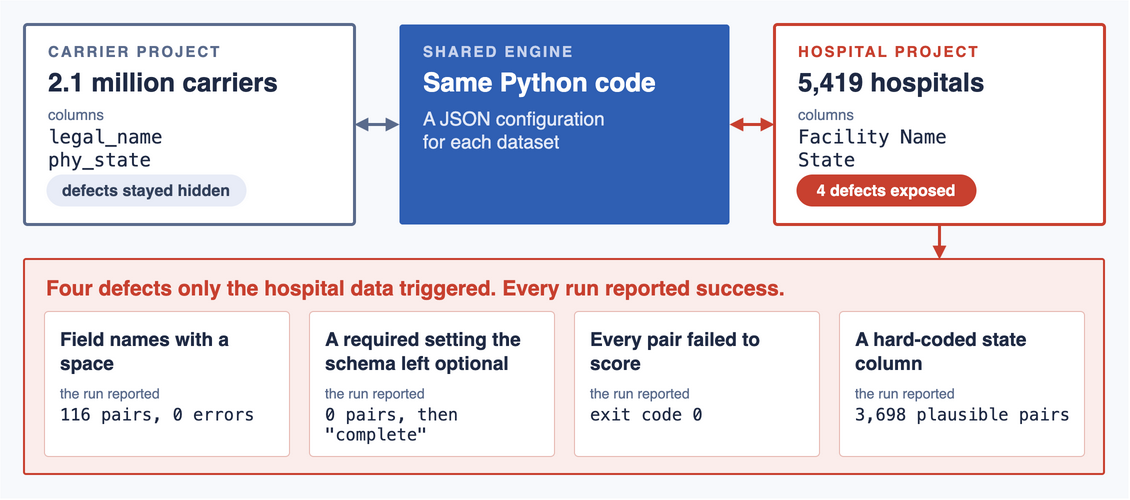

The diagram above was exported from draw.io. Its source (the exported page's mxGraphModel, read from the mxfile embedded in the PNG):
<mxGraphModel dx="1200" dy="630" grid="1" gridSize="10" page="1" pageWidth="1200" pageHeight="630" math="0" shadow="0">
  <root>
    <mxCell id="0" />
    <mxCell id="1" parent="0" />
    <mxCell id="bg" value="" style="rounded=0;whiteSpace=wrap;html=1;fillColor=#F7F9FC;strokeColor=none;" vertex="1" parent="1">
      <mxGeometry x="36" y="66" width="1128" height="498" as="geometry" />
    </mxCell>
    <mxCell id="carrier" value="&lt;div style=&quot;font-size:15px;color:#5A6B8C;letter-spacing:2px;font-weight:bold&quot;&gt;CARRIER PROJECT&lt;/div&gt;&lt;div style=&quot;font-size:26px;font-weight:bold;margin-top:6px&quot;&gt;2.1 million carriers&lt;/div&gt;&lt;div style=&quot;font-size:15px;color:#5A6B8C;margin-top:8px&quot;&gt;columns&lt;/div&gt;&lt;div style=&quot;font-family:Menlo,monospace;font-size:19px;margin-top:2px&quot;&gt;legal_name&lt;br&gt;phy_state&lt;/div&gt;" style="rounded=1;arcSize=6;absoluteArcSize=1;whiteSpace=wrap;html=1;fontFamily=Helvetica;fillColor=#FFFFFF;strokeWidth=3;align=left;verticalAlign=top;spacingLeft=22;spacingTop=12;fontColor=#1F2A44;strokeColor=#5A6B8C;" vertex="1" parent="1">
      <mxGeometry x="60" y="90.0" width="330" height="200" as="geometry" />
    </mxCell>
    <mxCell id="carrier_badge" value="defects stayed hidden" style="rounded=1;arcSize=50;whiteSpace=wrap;html=1;fontFamily=Helvetica;strokeColor=none;fontSize=16;fontStyle=1;fillColor=#E8ECF7;fontColor=#33415C;" vertex="1" parent="carrier">
      <mxGeometry x="22" y="150" width="200" height="32" as="geometry" />
    </mxCell>
    <mxCell id="engine" value="&lt;div style=&quot;font-size:15px;color:#C9D4EE;letter-spacing:2px;font-weight:bold&quot;&gt;SHARED ENGINE&lt;/div&gt;&lt;div style=&quot;font-size:26px;font-weight:bold;margin-top:6px&quot;&gt;Same Python code&lt;/div&gt;&lt;div style=&quot;font-size:19px;margin-top:10px;color:#E3E9F7&quot;&gt;A JSON configuration&lt;br&gt;for each dataset&lt;/div&gt;" style="rounded=1;arcSize=6;absoluteArcSize=1;whiteSpace=wrap;html=1;fontFamily=Helvetica;fillColor=#2F5FB3;strokeColor=none;align=left;verticalAlign=top;spacingLeft=22;spacingTop=12;fontColor=#FFFFFF;" vertex="1" parent="1">
      <mxGeometry x="435" y="90.0" width="330" height="200" as="geometry" />
    </mxCell>
    <mxCell id="hospital" value="&lt;div style=&quot;font-size:15px;color:#C8402F;letter-spacing:2px;font-weight:bold&quot;&gt;HOSPITAL PROJECT&lt;/div&gt;&lt;div style=&quot;font-size:26px;font-weight:bold;margin-top:6px&quot;&gt;5,419 hospitals&lt;/div&gt;&lt;div style=&quot;font-size:15px;color:#5A6B8C;margin-top:8px&quot;&gt;columns&lt;/div&gt;&lt;div style=&quot;font-family:Menlo,monospace;font-size:19px;margin-top:2px&quot;&gt;Facility Name&lt;br&gt;State&lt;/div&gt;" style="rounded=1;arcSize=6;absoluteArcSize=1;whiteSpace=wrap;html=1;fontFamily=Helvetica;fillColor=#FFFFFF;strokeWidth=3;align=left;verticalAlign=top;spacingLeft=22;spacingTop=12;fontColor=#1F2A44;strokeColor=#C8402F;" vertex="1" parent="1">
      <mxGeometry x="810" y="90.0" width="330" height="200" as="geometry" />
    </mxCell>
    <mxCell id="hospital_badge" value="4 defects exposed" style="rounded=1;arcSize=50;whiteSpace=wrap;html=1;fontFamily=Helvetica;strokeColor=none;fontSize=16;fontStyle=1;fillColor=#C8402F;fontColor=#FFFFFF;" vertex="1" parent="hospital">
      <mxGeometry x="22" y="150" width="180" height="32" as="geometry" />
    </mxCell>
    <mxCell id="eCar" value="" edge="1" parent="1" source="carrier" target="engine" style="edgeStyle=orthogonalEdgeStyle;rounded=1;html=1;strokeColor=#5A6B8C;strokeWidth=3;endArrow=block;endFill=1;exitX=1;exitY=0.5;entryX=0;entryY=0.5;startArrow=block;startFill=1;">
      <mxGeometry relative="1" as="geometry" />
    </mxCell>
    <mxCell id="eHos" value="" edge="1" parent="1" source="hospital" target="engine" style="edgeStyle=orthogonalEdgeStyle;rounded=1;html=1;strokeColor=#C8402F;strokeWidth=3;endArrow=block;endFill=1;exitX=0;exitY=0.5;entryX=1;entryY=0.5;startArrow=block;startFill=1;">
      <mxGeometry relative="1" as="geometry" />
    </mxCell>
    <mxCell id="defects" value="Four defects only the hospital data triggered. Every run reported success." style="rounded=1;arcSize=4;absoluteArcSize=1;whiteSpace=wrap;html=1;fontFamily=Helvetica;fillColor=#FBEDEB;strokeColor=#C8402F;strokeWidth=2;align=left;verticalAlign=top;spacingLeft=20;spacingTop=10;fontSize=21;fontStyle=1;fontColor=#C8402F;" vertex="1" parent="1">
      <mxGeometry x="60" y="325.0" width="1080" height="215" as="geometry" />
    </mxCell>
    <mxCell id="eDef" value="" edge="1" parent="1" source="hospital" target="defects" style="edgeStyle=orthogonalEdgeStyle;rounded=1;html=1;strokeColor=#C8402F;strokeWidth=3;endArrow=block;endFill=1;exitX=0.5;exitY=1;entryX=0.8472;entryY=0;">
      <mxGeometry relative="1" as="geometry" />
    </mxCell>
    <mxCell id="chip0" value="&lt;div style=&quot;font-size:19px;font-weight:bold;line-height:1.25&quot;&gt;Field names with a space&lt;/div&gt;&lt;div style=&quot;font-size:14px;color:#5A6B8C;margin-top:10px&quot;&gt;the run reported&lt;/div&gt;&lt;div style=&quot;font-family:Menlo,monospace;font-size:17px;margin-top:2px&quot;&gt;116 pairs, 0 errors&lt;/div&gt;" style="rounded=1;arcSize=8;absoluteArcSize=1;whiteSpace=wrap;html=1;fontFamily=Helvetica;fillColor=#FFFFFF;strokeColor=#E7B9B2;align=left;verticalAlign=top;spacingLeft=14;spacingTop=10;spacingRight=10;fontColor=#1F2A44;" vertex="1" parent="defects">
      <mxGeometry x="20" y="52" width="245" height="145" as="geometry" />
    </mxCell>
    <mxCell id="chip1" value="&lt;div style=&quot;font-size:19px;font-weight:bold;line-height:1.25&quot;&gt;A required setting the schema left optional&lt;/div&gt;&lt;div style=&quot;font-size:14px;color:#5A6B8C;margin-top:10px&quot;&gt;the run reported&lt;/div&gt;&lt;div style=&quot;font-family:Menlo,monospace;font-size:17px;margin-top:2px&quot;&gt;0 pairs, then &amp;quot;complete&amp;quot;&lt;/div&gt;" style="rounded=1;arcSize=8;absoluteArcSize=1;whiteSpace=wrap;html=1;fontFamily=Helvetica;fillColor=#FFFFFF;strokeColor=#E7B9B2;align=left;verticalAlign=top;spacingLeft=14;spacingTop=10;spacingRight=10;fontColor=#1F2A44;" vertex="1" parent="defects">
      <mxGeometry x="285" y="52" width="245" height="145" as="geometry" />
    </mxCell>
    <mxCell id="chip2" value="&lt;div style=&quot;font-size:19px;font-weight:bold;line-height:1.25&quot;&gt;Every pair failed to score&lt;/div&gt;&lt;div style=&quot;font-size:14px;color:#5A6B8C;margin-top:10px&quot;&gt;the run reported&lt;/div&gt;&lt;div style=&quot;font-family:Menlo,monospace;font-size:17px;margin-top:2px&quot;&gt;exit code 0&lt;/div&gt;" style="rounded=1;arcSize=8;absoluteArcSize=1;whiteSpace=wrap;html=1;fontFamily=Helvetica;fillColor=#FFFFFF;strokeColor=#E7B9B2;align=left;verticalAlign=top;spacingLeft=14;spacingTop=10;spacingRight=10;fontColor=#1F2A44;" vertex="1" parent="defects">
      <mxGeometry x="550" y="52" width="245" height="145" as="geometry" />
    </mxCell>
    <mxCell id="chip3" value="&lt;div style=&quot;font-size:19px;font-weight:bold;line-height:1.25&quot;&gt;A hard-coded state column&lt;/div&gt;&lt;div style=&quot;font-size:14px;color:#5A6B8C;margin-top:10px&quot;&gt;the run reported&lt;/div&gt;&lt;div style=&quot;font-family:Menlo,monospace;font-size:17px;margin-top:2px&quot;&gt;3,698 plausible pairs&lt;/div&gt;" style="rounded=1;arcSize=8;absoluteArcSize=1;whiteSpace=wrap;html=1;fontFamily=Helvetica;fillColor=#FFFFFF;strokeColor=#E7B9B2;align=left;verticalAlign=top;spacingLeft=14;spacingTop=10;spacingRight=10;fontColor=#1F2A44;" vertex="1" parent="defects">
      <mxGeometry x="815" y="52" width="245" height="145" as="geometry" />
    </mxCell>
  </root>
</mxGraphModel>